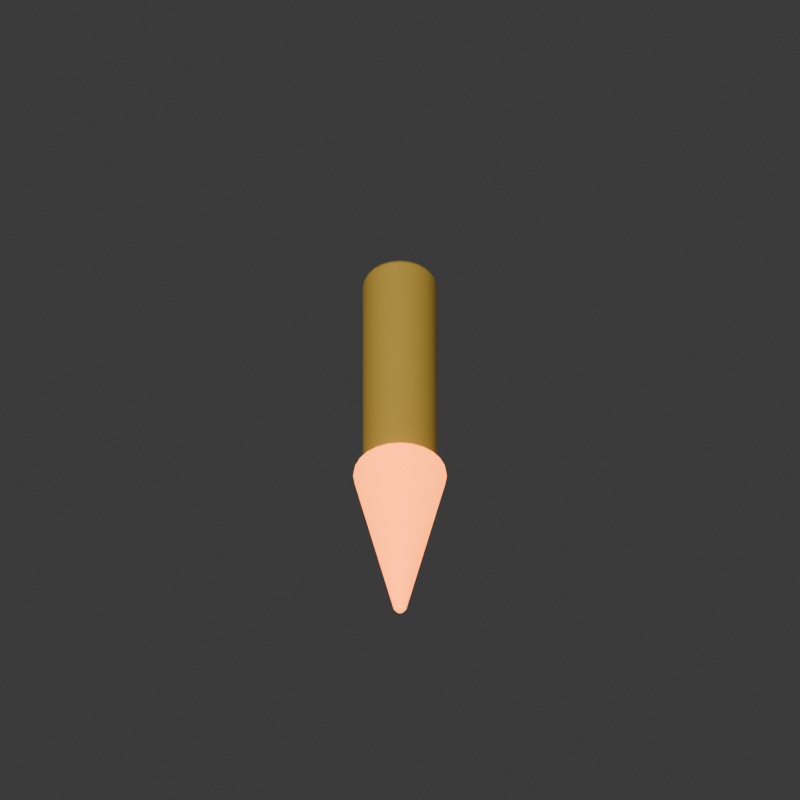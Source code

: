 # Source: flak-round.blend  (saved by Blender 5.2.44; exported with 4.5.12 LTS)
import bpy
from mathutils import Matrix  # noqa: F401  (used for matrix-valued properties, if any)

bpy.ops.wm.read_factory_settings(use_empty=True)
scene = bpy.context.scene
scene.name = 'Scene'

# ---- collections
col_collection = bpy.data.collections.new('Collection'); scene.collection.children.link(col_collection)

# ---- materials (node trees are filled in below, after node groups)
mat_hazard_ochre_and_cartridge_brass_011 = bpy.data.materials.new('Hazard ochre and cartridge brass.011')
mat_hazard_ochre_and_cartridge_brass_011.diffuse_color = (0.68, 0.43, 0.065, 1.0)
mat_hot_exhaust_011 = bpy.data.materials.new('Hot exhaust.011')
mat_hot_exhaust_011.diffuse_color = (1.0, 0.21, 0.015, 1.0)

# ---- material node trees
mat_hazard_ochre_and_cartridge_brass_011.use_nodes = True; mat_hazard_ochre_and_cartridge_brass_011.node_tree.nodes.clear()
_N = mat_hazard_ochre_and_cartridge_brass_011.node_tree.nodes; _L = mat_hazard_ochre_and_cartridge_brass_011.node_tree.links
n0 = _N.new('ShaderNodeBsdfPrincipled'); n0.name = 'Principled BSDF'; n0.location = (-200, 100)
n0.inputs[0].default_value = (0.68, 0.43, 0.065, 1.0)
n0.inputs[1].default_value = 0.45
n0.inputs[2].default_value = 0.4
n0.inputs[10].default_value = 0.005
n1 = _N.new('ShaderNodeOutputMaterial'); n1.name = 'Material Output'; n1.location = (200, 100)
_L.new(n0.outputs[0], n1.inputs[0])
n1.is_active_output = True
mat_hot_exhaust_011.use_nodes = True; mat_hot_exhaust_011.node_tree.nodes.clear()
_N = mat_hot_exhaust_011.node_tree.nodes; _L = mat_hot_exhaust_011.node_tree.links
n0 = _N.new('ShaderNodeBsdfPrincipled'); n0.name = 'Principled BSDF'; n0.location = (-200, 100)
n0.inputs[0].default_value = (1.0, 0.21, 0.015, 1.0)
n0.inputs[2].default_value = 0.35
n0.inputs[10].default_value = 0.005
n0.inputs[27].default_value = (1.0, 0.21, 0.015, 1.0)
n0.inputs[28].default_value = 4.0
n1 = _N.new('ShaderNodeOutputMaterial'); n1.name = 'Material Output'; n1.location = (200, 100)
_L.new(n0.outputs[0], n1.inputs[0])
n1.is_active_output = True

# ---- world
world_world = bpy.data.worlds.new('World'); scene.world = world_world
world_world.use_nodes = True; world_world.node_tree.nodes.clear()
_N = world_world.node_tree.nodes; _L = world_world.node_tree.links
n0 = _N.new('ShaderNodeOutputWorld'); n0.name = 'World Output'; n0.location = (200, 100)
n1 = _N.new('ShaderNodeBackground'); n1.name = 'Background'; n1.location = (-200, 100)
n1.inputs[0].default_value = (0.05088, 0.05088, 0.05088, 1.0)
_L.new(n1.outputs[0], n0.inputs[0])
n0.is_active_output = True
world_world.color = (0.3, 0.3, 0.3)
world_world.sun_shadow_jitter_overblur = 0.0

# ---- cameras
cam_camera_012 = bpy.data.cameras.new('Camera.012')
cam_camera_012.type = 'ORTHO'
cam_camera_012.ortho_scale = 1.5

# ---- lights
light_sun_011 = bpy.data.lights.new('Sun.011', 'SUN')
light_sun_011.angle = 0.08
light_sun_011.energy = 3.0
light_area_011 = bpy.data.lights.new('Area.011', 'AREA')
light_area_011.energy = 180.0
light_area_011.shape = 'DISK'
light_area_011.size = 6.0
light_area_011.size_y = 1.0

# ---- meshes
me_cylinder_124 = bpy.data.meshes.new('Cylinder.124')
me_cylinder_124.from_pydata([(0.0, 0.07, -0.25), (0.0, 0.07, 0.25), (0.01812, 0.06761, -0.25), (0.01812, 0.06761, 0.25), (0.035, 0.06062, -0.25), (0.035, 0.06062, 0.25), (0.0495, 0.0495, -0.25), (0.0495, 0.0495, 0.25), (0.06062, 0.035, -0.25), (0.06062, 0.035, 0.25), (0.06761, 0.01812, -0.25), (0.06761, 0.01812, 0.25), (0.07, 0.0, -0.25), (0.07, 0.0, 0.25), (0.06761, -0.01812, -0.25), (0.06761, -0.01812, 0.25), (0.06062, -0.035, -0.25), (0.06062, -0.035, 0.25), (0.0495, -0.0495, -0.25), (0.0495, -0.0495, 0.25), (0.035, -0.06062, -0.25), (0.035, -0.06062, 0.25), (0.01812, -0.06761, -0.25), (0.01812, -0.06761, 0.25), (0.0, -0.07, -0.25), (0.0, -0.07, 0.25), (-0.01812, -0.06761, -0.25), (-0.01812, -0.06761, 0.25), (-0.035, -0.06062, -0.25), (-0.035, -0.06062, 0.25), (-0.0495, -0.0495, -0.25), (-0.0495, -0.0495, 0.25), (-0.06062, -0.035, -0.25), (-0.06062, -0.035, 0.25), (-0.06761, -0.01812, -0.25), (-0.06761, -0.01812, 0.25), (-0.07, 0.0, -0.25), (-0.07, 0.0, 0.25), (-0.06761, 0.01812, -0.25), (-0.06761, 0.01812, 0.25), (-0.06062, 0.035, -0.25), (-0.06062, 0.035, 0.25), (-0.0495, 0.0495, -0.25), (-0.0495, 0.0495, 0.25), (-0.035, 0.06062, -0.25), (-0.035, 0.06062, 0.25), (-0.01812, 0.06761, -0.25), (-0.01812, 0.06761, 0.25)], [], [(0, 1, 3, 2), (2, 3, 5, 4), (4, 5, 7, 6), (6, 7, 9, 8), (8, 9, 11, 10), (10, 11, 13, 12), (12, 13, 15, 14), (14, 15, 17, 16), (16, 17, 19, 18), (18, 19, 21, 20), (20, 21, 23, 22), (22, 23, 25, 24), (24, 25, 27, 26), (26, 27, 29, 28), (28, 29, 31, 30), (30, 31, 33, 32), (32, 33, 35, 34), (34, 35, 37, 36), (36, 37, 39, 38), (38, 39, 41, 40), (40, 41, 43, 42), (42, 43, 45, 44), (3, 1, 47, 45, 43, 41, 39, 37, 35, 33, 31, 29, 27, 25, 23, 21, 19, 17, 15, 13, 11, 9, 7, 5), (44, 45, 47, 46), (46, 47, 1, 0), (0, 2, 4, 6, 8, 10, 12, 14, 16, 18, 20, 22, 24, 26, 28, 30, 32, 34, 36, 38, 40, 42, 44, 46)])
_uv = me_cylinder_124.uv_layers.new(name='UVMap')
_uv.uv.foreach_set('vector', [1.0, 0.5, 1.0, 1.0, 0.9583, 1.0, 0.9583, 0.5, 0.9583, 0.5, 0.9583, 1.0, 0.9167, 1.0, 0.9167, 0.5, 0.9167, 0.5, 0.9167, 1.0, 0.875, 1.0, 0.875, 0.5, 0.875, 0.5, 0.875, 1.0, 0.8333, 1.0, 0.8333, 0.5, 0.8333, 0.5, 0.8333, 1.0, 0.7917, 1.0, 0.7917, 0.5, 0.7917, 0.5, 0.7917, 1.0, 0.75, 1.0, 0.75, 0.5, 0.75, 0.5, 0.75, 1.0, 0.7083, 1.0, 0.7083, 0.5, 0.7083, 0.5, 0.7083, 1.0, 0.6667, 1.0, 0.6667, 0.5, 0.6667, 0.5, 0.6667, 1.0, 0.625, 1.0, 0.625, 0.5, 0.625, 0.5, 0.625, 1.0, 0.5833, 1.0, 0.5833, 0.5, 0.5833, 0.5, 0.5833, 1.0, 0.5417, 1.0, 0.5417, 0.5, 0.5417, 0.5, 0.5417, 1.0, 0.5, 1.0, 0.5, 0.5, 0.5, 0.5, 0.5, 1.0, 0.4583, 1.0, 0.4583, 0.5, 0.4583, 0.5, 0.4583, 1.0, 0.4167, 1.0, 0.4167, 0.5, 0.4167, 0.5, 0.4167, 1.0, 0.375, 1.0, 0.375, 0.5, 0.375, 0.5, 0.375, 1.0, 0.3333, 1.0, 0.3333, 0.5, 0.3333, 0.5, 0.3333, 1.0, 0.2917, 1.0, 0.2917, 0.5, 0.2917, 0.5, 0.2917, 1.0, 0.25, 1.0, 0.25, 0.5, 0.25, 0.5, 0.25, 1.0, 0.2083, 1.0, 0.2083, 0.5, 0.2083, 0.5, 0.2083, 1.0, 0.1667, 1.0, 0.1667, 0.5, 0.1667, 0.5, 0.1667, 1.0, 0.125, 1.0, 0.125, 0.5, 0.125, 0.5, 0.125, 1.0, 0.08333, 1.0, 0.08333, 0.5, 0.3121, 0.4818, 0.25, 0.49, 0.1879, 0.4818, 0.13, 0.4578, 0.08029, 0.4197, 0.04215, 0.37, 0.01818, 0.3121, 0.01, 0.25, 0.01818, 0.1879, 0.04215, 0.13, 0.08029, 0.08029, 0.13, 0.04215, 0.1879, 0.01818, 0.25, 0.01, 0.3121, 0.01818, 0.37, 0.04215, 0.4197, 0.08029, 0.4578, 0.13, 0.4818, 0.1879, 0.49, 0.25, 0.4818, 0.3121, 0.4578, 0.37, 0.4197, 0.4197, 0.37, 0.4578, 0.08333, 0.5, 0.08333, 1.0, 0.04167, 1.0, 0.04167, 0.5, 0.04167, 0.5, 0.04167, 1.0, -1.863e-07, 1.0, -1.863e-07, 0.5, 0.75, 0.49, 0.8121, 0.4818, 0.87, 0.4578, 0.9197, 0.4197, 0.9578, 0.37, 0.9818, 0.3121, 0.99, 0.25, 0.9818, 0.1879, 0.9578, 0.13, 0.9197, 0.08029, 0.87, 0.04215, 0.8121, 0.01818, 0.75, 0.01, 0.6879, 0.01818, 0.63, 0.04215, 0.5803, 0.08029, 0.5422, 0.13, 0.5182, 0.1879, 0.51, 0.25, 0.5182, 0.3121, 0.5422, 0.37, 0.5803, 0.4197, 0.63, 0.4578, 0.6879, 0.4818])
me_cylinder_124.materials.append(mat_hazard_ochre_and_cartridge_brass_011)
me_cylinder_124.update()
me_cone_016 = bpy.data.meshes.new('Cone.016')
me_cone_016.from_pydata([(0.0, 0.01, -0.175), (0.0, 0.09, 0.175), (0.002588, 0.009659, -0.175), (0.02329, 0.08693, 0.175), (0.005, 0.00866, -0.175), (0.045, 0.07794, 0.175), (0.007071, 0.007071, -0.175), (0.06364, 0.06364, 0.175), (0.00866, 0.005, -0.175), (0.07794, 0.045, 0.175), (0.009659, 0.002588, -0.175), (0.08693, 0.02329, 0.175), (0.01, 0.0, -0.175), (0.09, 0.0, 0.175), (0.009659, -0.002588, -0.175), (0.08693, -0.02329, 0.175), (0.00866, -0.005, -0.175), (0.07794, -0.045, 0.175), (0.007071, -0.007071, -0.175), (0.06364, -0.06364, 0.175), (0.005, -0.00866, -0.175), (0.045, -0.07794, 0.175), (0.002588, -0.009659, -0.175), (0.02329, -0.08693, 0.175), (0.0, -0.01, -0.175), (0.0, -0.09, 0.175), (-0.002588, -0.009659, -0.175), (-0.02329, -0.08693, 0.175), (-0.005, -0.00866, -0.175), (-0.045, -0.07794, 0.175), (-0.007071, -0.007071, -0.175), (-0.06364, -0.06364, 0.175), (-0.00866, -0.005, -0.175), (-0.07794, -0.045, 0.175), (-0.009659, -0.002588, -0.175), (-0.08693, -0.02329, 0.175), (-0.01, 0.0, -0.175), (-0.09, 0.0, 0.175), (-0.009659, 0.002588, -0.175), (-0.08693, 0.02329, 0.175), (-0.00866, 0.005, -0.175), (-0.07794, 0.045, 0.175), (-0.007071, 0.007071, -0.175), (-0.06364, 0.06364, 0.175), (-0.005, 0.00866, -0.175), (-0.045, 0.07794, 0.175), (-0.002588, 0.009659, -0.175), (-0.02329, 0.08693, 0.175)], [], [(0, 1, 3, 2), (2, 3, 5, 4), (4, 5, 7, 6), (6, 7, 9, 8), (8, 9, 11, 10), (10, 11, 13, 12), (12, 13, 15, 14), (14, 15, 17, 16), (16, 17, 19, 18), (18, 19, 21, 20), (20, 21, 23, 22), (22, 23, 25, 24), (24, 25, 27, 26), (26, 27, 29, 28), (28, 29, 31, 30), (30, 31, 33, 32), (32, 33, 35, 34), (34, 35, 37, 36), (36, 37, 39, 38), (38, 39, 41, 40), (40, 41, 43, 42), (42, 43, 45, 44), (3, 1, 47, 45, 43, 41, 39, 37, 35, 33, 31, 29, 27, 25, 23, 21, 19, 17, 15, 13, 11, 9, 7, 5), (44, 45, 47, 46), (46, 47, 1, 0), (0, 2, 4, 6, 8, 10, 12, 14, 16, 18, 20, 22, 24, 26, 28, 30, 32, 34, 36, 38, 40, 42, 44, 46)])
_uv = me_cone_016.uv_layers.new(name='UVMap')
_uv.uv.foreach_set('vector', [1.0, 0.5, 1.0, 1.0, 0.9583, 1.0, 0.9583, 0.5, 0.9583, 0.5, 0.9583, 1.0, 0.9167, 1.0, 0.9167, 0.5, 0.9167, 0.5, 0.9167, 1.0, 0.875, 1.0, 0.875, 0.5, 0.875, 0.5, 0.875, 1.0, 0.8333, 1.0, 0.8333, 0.5, 0.8333, 0.5, 0.8333, 1.0, 0.7917, 1.0, 0.7917, 0.5, 0.7917, 0.5, 0.7917, 1.0, 0.75, 1.0, 0.75, 0.5, 0.75, 0.5, 0.75, 1.0, 0.7083, 1.0, 0.7083, 0.5, 0.7083, 0.5, 0.7083, 1.0, 0.6667, 1.0, 0.6667, 0.5, 0.6667, 0.5, 0.6667, 1.0, 0.625, 1.0, 0.625, 0.5, 0.625, 0.5, 0.625, 1.0, 0.5833, 1.0, 0.5833, 0.5, 0.5833, 0.5, 0.5833, 1.0, 0.5417, 1.0, 0.5417, 0.5, 0.5417, 0.5, 0.5417, 1.0, 0.5, 1.0, 0.5, 0.5, 0.5, 0.5, 0.5, 1.0, 0.4583, 1.0, 0.4583, 0.5, 0.4583, 0.5, 0.4583, 1.0, 0.4167, 1.0, 0.4167, 0.5, 0.4167, 0.5, 0.4167, 1.0, 0.375, 1.0, 0.375, 0.5, 0.375, 0.5, 0.375, 1.0, 0.3333, 1.0, 0.3333, 0.5, 0.3333, 0.5, 0.3333, 1.0, 0.2917, 1.0, 0.2917, 0.5, 0.2917, 0.5, 0.2917, 1.0, 0.25, 1.0, 0.25, 0.5, 0.25, 0.5, 0.25, 1.0, 0.2083, 1.0, 0.2083, 0.5, 0.2083, 0.5, 0.2083, 1.0, 0.1667, 1.0, 0.1667, 0.5, 0.1667, 0.5, 0.1667, 1.0, 0.125, 1.0, 0.125, 0.5, 0.125, 0.5, 0.125, 1.0, 0.08333, 1.0, 0.08333, 0.5, 0.3121, 0.4818, 0.25, 0.49, 0.1879, 0.4818, 0.13, 0.4578, 0.08029, 0.4197, 0.04215, 0.37, 0.01818, 0.3121, 0.01, 0.25, 0.01818, 0.1879, 0.04215, 0.13, 0.08029, 0.08029, 0.13, 0.04215, 0.1879, 0.01818, 0.25, 0.01, 0.3121, 0.01818, 0.37, 0.04215, 0.4197, 0.08029, 0.4578, 0.13, 0.4818, 0.1879, 0.49, 0.25, 0.4818, 0.3121, 0.4578, 0.37, 0.4197, 0.4197, 0.37, 0.4578, 0.08333, 0.5, 0.08333, 1.0, 0.04167, 1.0, 0.04167, 0.5, 0.04167, 0.5, 0.04167, 1.0, -1.863e-07, 1.0, -1.863e-07, 0.5, 0.75, 0.49, 0.8121, 0.4818, 0.87, 0.4578, 0.9197, 0.4197, 0.9578, 0.37, 0.9818, 0.3121, 0.99, 0.25, 0.9818, 0.1879, 0.9578, 0.13, 0.9197, 0.08029, 0.87, 0.04215, 0.8121, 0.01818, 0.75, 0.01, 0.6879, 0.01818, 0.63, 0.04215, 0.5803, 0.08029, 0.5422, 0.13, 0.5182, 0.1879, 0.51, 0.25, 0.5182, 0.3121, 0.5422, 0.37, 0.5803, 0.4197, 0.63, 0.4578, 0.6879, 0.4818])
me_cone_016.materials.append(mat_hot_exhaust_011)
me_cone_016.update()

# ---- objects
ob_fixed_oblique_orthographic_camera = bpy.data.objects.new('Fixed oblique orthographic camera', cam_camera_012)
ob_fixed_northwest_sun = bpy.data.objects.new('Fixed northwest sun', light_sun_011)
ob_soft_sky_fill = bpy.data.objects.new('Soft sky fill', light_area_011)
ob_bullet = bpy.data.objects.new('Bullet', None)
ob_tracer_body = bpy.data.objects.new('Tracer body', me_cylinder_124)
ob_glowing_tracer = bpy.data.objects.new('Glowing tracer', me_cone_016)

# ---- transforms, parenting, visibility, modifiers, constraints
ob_fixed_oblique_orthographic_camera.location = (0.0, -10.0, 12.0)
ob_fixed_oblique_orthographic_camera.rotation_euler = (0.7244, -0.0, 0.0)
ob_fixed_northwest_sun.location = (-2.683, -3.578, 8.944)
ob_fixed_northwest_sun.rotation_euler = (0.4636, -4.586e-09, -0.6435)
ob_soft_sky_fill.location = (2.0, -4.0, 6.0)
ob_soft_sky_fill.rotation_euler = (0.6405, 5.714e-08, 0.4636)
ob_bullet.location = (0.0, 0.0, 0.0)
ob_tracer_body.parent = ob_bullet
ob_tracer_body.location = (0.0, 0.0, 0.75)
ob_tracer_body.rotation_euler = (-1.571, -3.142, -0.0)
_m = ob_tracer_body.modifiers.new('Machined edges', 'BEVEL')
_m.width = 0.014
_m.width_pct = 0.014
_m.segments = 2
_m = ob_tracer_body.modifiers.new('Weighted corner normals', 'WEIGHTED_NORMAL')
ob_glowing_tracer.parent = ob_bullet
ob_glowing_tracer.location = (0.0, -0.4, 0.75)
ob_glowing_tracer.rotation_euler = (-1.571, -3.142, -0.0)
_m = ob_glowing_tracer.modifiers.new('Machined edges', 'BEVEL')
_m.width = 0.01
_m.width_pct = 0.01
_m.segments = 2
_m = ob_glowing_tracer.modifiers.new('Weighted corner normals', 'WEIGHTED_NORMAL')

# ---- collection membership
col_collection.objects.link(ob_fixed_oblique_orthographic_camera)
col_collection.objects.link(ob_fixed_northwest_sun)
col_collection.objects.link(ob_soft_sky_fill)
col_collection.objects.link(ob_bullet)
col_collection.objects.link(ob_tracer_body)
col_collection.objects.link(ob_glowing_tracer)

# ---- scene / render settings (as saved in the file)
scene.camera = ob_fixed_oblique_orthographic_camera
scene.frame_start = 1; scene.frame_end = 250; scene.frame_set(1)
scene.render.engine = 'CYCLES'
scene.render.resolution_x = 64
scene.render.resolution_y = 64
scene.render.film_transparent = True
scene.render.bake_bias = 0.0
scene.render.bake_samples = 0
scene.render.compositor_device = 'GPU'
scene.cycles.samples = 12
scene.cycles.adaptive_threshold = 0.12
scene.eevee.use_volume_custom_range = False
scene.eevee.fast_gi_thickness_near = 0.1
scene.eevee.fast_gi_thickness_far = 0.0
scene.eevee.ray_tracing_options.screen_trace_thickness = 0.1
bpy.context.view_layer.update()
